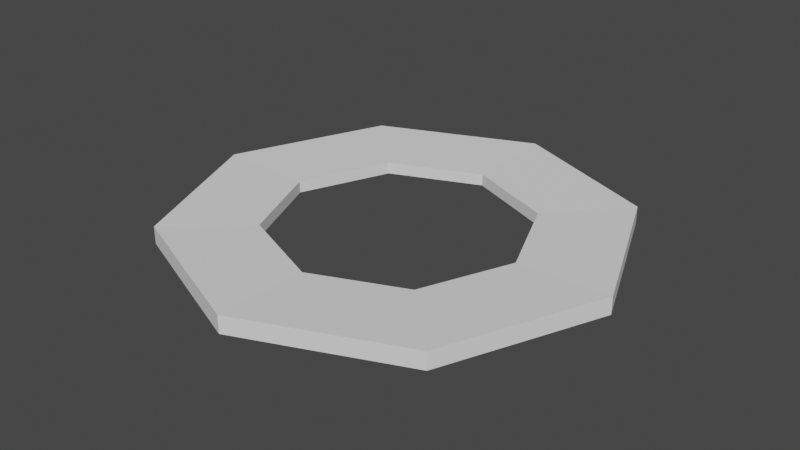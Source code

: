 # Source: outerring.blend  (saved by Blender 2.82.7; exported with 4.5.12 LTS)
import bpy
from mathutils import Matrix  # noqa: F401  (used for matrix-valued properties, if any)

bpy.ops.wm.read_factory_settings(use_empty=True)
scene = bpy.context.scene
scene.name = 'Scene'

# ---- collections
col_collection = bpy.data.collections.new('Collection'); scene.collection.children.link(col_collection)

# ---- world
world_world = bpy.data.worlds.new('World'); scene.world = world_world
world_world.use_nodes = True; world_world.node_tree.nodes.clear()
_N = world_world.node_tree.nodes; _L = world_world.node_tree.links
n0 = _N.new('ShaderNodeOutputWorld'); n0.name = 'World Output'; n0.location = (300, 300)
n1 = _N.new('ShaderNodeBackground'); n1.name = 'Background'; n1.location = (10, 300)
n1.inputs[0].default_value = (0.05088, 0.05088, 0.05088, 1.0)
_L.new(n1.outputs[0], n0.inputs[0])
n0.is_active_output = True
world_world.color = (0.05088, 0.05088, 0.05088)
world_world.use_sun_shadow = False
world_world.sun_shadow_jitter_overblur = 0.0

# ---- meshes
me_cylinder = bpy.data.meshes.new('Cylinder')
me_cylinder.from_pydata([(0.0, 0.8608, -1.0), (0.0, 0.8296, 1.0), (0.6087, 0.6087, -1.0), (0.5866, 0.5866, 1.0), (0.8608, -4.147e-08, -1.0), (0.8296, -4.096e-08, 1.0), (0.6087, -0.6087, -1.0), (0.5866, -0.5866, 1.0), (-7.62e-08, -0.8608, -1.0), (-7.368e-08, -0.8296, 1.0), (-0.6087, -0.6087, -1.0), (-0.5866, -0.5866, 1.0), (-0.8608, 1.192e-08, -1.0), (-0.8296, 1.192e-08, 1.0), (-0.6087, 0.6087, -1.0), (-0.5866, 0.5866, 1.0), (1.017, 1.017, 1.438), (-6.722e-05, 1.438, 1.438), (1.438, -0.0001624, 1.438), (1.017, -1.017, 1.438), (-6.734e-05, -1.438, 1.438), (-1.017, -1.017, 1.438), (-1.438, -0.0001623, 1.438), (-1.017, 1.017, 1.438), (0.5866, 0.5866, -0.9698), (0.0, 0.8296, -0.9698), (0.8296, -4.096e-08, -0.9698), (0.5866, -0.5866, -0.9698), (-7.368e-08, -0.8296, -0.9698), (-0.5866, -0.5866, -0.9698), (-0.8296, 1.192e-08, -0.9698), (-0.5866, 0.5866, -0.9698), (-6.722e-05, 1.438, -1.438), (1.017, 1.017, -1.438), (1.438, -0.0001624, -1.438), (1.017, -1.017, -1.438), (-6.734e-05, -1.438, -1.438), (-1.017, -1.017, -1.438), (-1.438, -0.0001623, -1.438), (-1.017, 1.017, -1.438), (-0.5086, 1.227, -1.438), (-0.5086, 1.227, 1.438), (-0.2933, 0.7081, 1.0), (-0.2933, 0.7081, -0.9698), (-0.3044, 0.7348, -1.0), (-1.224, 0.5169, -1.438), (-1.224, 0.5169, 1.438), (-0.7061, 0.2982, 1.0), (-0.7061, 0.2982, -0.9698), (-0.7327, 0.3095, -1.0), (-1.228, -0.5087, -1.438), (-1.228, -0.5087, 1.438), (-0.7081, -0.2933, 1.0), (-0.7081, -0.2933, -0.9698), (-0.7348, -0.3044, -1.0), (-0.5086, -1.228, -1.438), (-0.5086, -1.228, 1.438), (-0.2933, -0.7081, 1.0), (-0.2933, -0.7081, -0.9698), (-0.3044, -0.7348, -1.0), (0.5084, -1.228, -1.438), (0.5084, -1.228, 1.438), (0.2933, -0.7081, 1.0), (0.2933, -0.7081, -0.9698), (0.3044, -0.7348, -1.0), (1.228, -0.5087, -1.438), (1.228, -0.5087, 1.438), (0.7081, -0.2933, 1.0), (0.7081, -0.2933, -0.9698), (0.7348, -0.3044, -1.0), (1.228, 0.5083, -1.438), (1.228, 0.5083, 1.438), (0.7081, 0.2933, 1.0), (0.7081, 0.2933, -0.9698), (0.7348, 0.3044, -1.0), (0.5084, 1.227, -1.438), (0.5084, 1.227, 1.438), (0.2933, 0.7081, 1.0), (0.2933, 0.7081, -0.9698), (0.3044, 0.7348, -1.0), (0.2542, 1.333, 1.438), (0.1467, 0.7689, 1.0), (0.1467, 0.7689, -0.9698), (0.2542, 1.333, -1.438), (0.1522, 0.7978, -1.0), (0.7627, 1.122, -1.438), (0.4565, 0.6717, -1.0), (0.7627, 1.122, 1.438), (0.44, 0.6474, 1.0), (0.44, 0.6474, -0.9698), (-0.2543, 1.333, -1.438), (-0.1522, 0.7978, -1.0), (-0.2543, 1.333, 1.438), (-0.1467, 0.7689, 1.0), (-0.1467, 0.7689, -0.9698), (-0.7628, 1.122, 1.438), (-0.44, 0.6474, 1.0), (-0.44, 0.6474, -0.9698), (-0.7628, 1.122, -1.438), (-0.4565, 0.6717, -1.0), (-1.121, 0.7668, -1.438), (-0.6707, 0.4591, -1.0), (-1.121, 0.7668, 1.438), (-0.6463, 0.4424, 1.0), (-0.6463, 0.4424, -0.9698), (-1.331, 0.2583, 1.438), (-0.7678, 0.1491, 1.0), (-0.7678, 0.1491, -0.9698), (-1.331, 0.2583, -1.438), (-0.7968, 0.1547, -1.0), (-1.333, -0.2544, -1.438), (-0.7978, -0.1522, -1.0), (-1.333, -0.2544, 1.438), (-0.7689, -0.1467, 1.0), (-0.7689, -0.1467, -0.9698), (-1.122, -0.7629, 1.438), (-0.6474, -0.44, 1.0), (-0.6474, -0.44, -0.9698), (-1.122, -0.7629, -1.438), (-0.6717, -0.4565, -1.0), (-0.7628, -1.122, -1.438), (-0.4565, -0.6717, -1.0), (-0.7628, -1.122, 1.438), (-0.44, -0.6474, 1.0), (-0.44, -0.6474, -0.9698), (-0.2543, -1.333, 1.438), (-0.1467, -0.7689, 1.0), (-0.1467, -0.7689, -0.9698), (-0.2543, -1.333, -1.438), (-0.1522, -0.7978, -1.0), (0.2542, -1.333, -1.438), (0.1522, -0.7978, -1.0), (0.2542, -1.333, 1.438), (0.1467, -0.7689, 1.0), (0.1467, -0.7689, -0.9698), (0.7627, -1.122, 1.438), (0.44, -0.6474, 1.0), (0.44, -0.6474, -0.9698), (0.7627, -1.122, -1.438), (0.4565, -0.6717, -1.0), (1.122, -0.7629, -1.438), (0.6717, -0.4565, -1.0), (1.122, -0.7629, 1.438), (0.6474, -0.44, 1.0), (0.6474, -0.44, -0.9698), (1.333, -0.2544, 1.438), (0.7689, -0.1467, 1.0), (0.7689, -0.1467, -0.9698), (1.333, -0.2544, -1.438), (0.7978, -0.1522, -1.0), (1.333, 0.2541, -1.438), (0.7978, 0.1522, -1.0), (1.333, 0.2541, 1.438), (0.7689, 0.1467, 1.0), (0.7689, 0.1467, -0.9698), (1.122, 0.7626, 1.438), (0.6474, 0.44, 1.0), (0.6474, 0.44, -0.9698), (1.122, 0.7626, -1.438), (0.6717, 0.4565, -1.0), (-3.361e-05, 1.134, 1.219), (0.8018, 0.8017, 1.219), (1.134, -8.122e-05, 1.219), (0.8018, -0.8019, 1.219), (-3.371e-05, -1.134, 1.219), (-0.8018, -0.8019, 1.219), (-1.134, -8.116e-05, 1.219), (-0.8018, 0.8017, 1.219), (-0.4009, 0.9678, 1.219), (-0.9651, 0.4075, 1.219), (-0.9679, -0.401, 1.219), (-0.4009, -0.9679, 1.219), (0.4009, -0.9679, 1.219), (0.9678, -0.401, 1.219), (0.9678, 0.4008, 1.219), (0.4009, 0.9678, 1.219), (0.2004, 1.051, 1.219), (0.6013, 0.8848, 1.219), (-0.2005, 1.051, 1.219), (-0.6014, 0.8848, 1.219), (-0.8835, 0.6046, 1.219), (-1.05, 0.2037, 1.219), (-1.051, -0.2005, 1.219), (-0.8849, -0.6014, 1.219), (-0.6014, -0.8849, 1.219), (-0.2005, -1.051, 1.219), (0.2004, -1.051, 1.219), (0.6013, -0.8849, 1.219), (0.8848, -0.6014, 1.219), (1.051, -0.2005, 1.219), (1.051, 0.2004, 1.219), (0.8848, 0.6013, 1.219)], [], [(136, 7, 27, 137), (177, 161, 16, 87), (190, 162, 18, 152), (188, 163, 19, 142), (186, 164, 20, 132), (184, 165, 21, 122), (182, 166, 22, 112), (180, 167, 23, 102), (178, 160, 17, 92), (156, 3, 24, 157), (106, 13, 30, 107), (126, 9, 28, 127), (146, 5, 26, 147), (81, 1, 25, 82), (96, 15, 31, 97), (116, 11, 29, 117), (84, 0, 32, 83), (159, 2, 33, 158), (149, 4, 34, 148), (139, 6, 35, 138), (129, 8, 36, 128), (119, 10, 37, 118), (109, 12, 38, 108), (99, 14, 39, 98), (91, 44, 40, 90), (93, 42, 43, 94), (179, 168, 41, 95), (101, 49, 45, 100), (103, 47, 48, 104), (181, 169, 46, 105), (111, 54, 50, 110), (113, 52, 53, 114), (183, 170, 51, 115), (121, 59, 55, 120), (123, 57, 58, 124), (185, 171, 56, 125), (131, 64, 60, 130), (187, 172, 61, 135), (133, 62, 63, 134), (141, 69, 65, 140), (143, 67, 68, 144), (189, 173, 66, 145), (151, 74, 70, 150), (153, 72, 73, 154), (191, 174, 71, 155), (86, 79, 75, 85), (88, 77, 78, 89), (176, 175, 76, 80), (160, 176, 80, 17), (79, 84, 83, 75), (77, 81, 82, 78), (3, 88, 89, 24), (2, 86, 85, 33), (175, 177, 87, 76), (1, 93, 94, 25), (0, 91, 90, 32), (168, 178, 92, 41), (167, 179, 95, 23), (44, 99, 98, 40), (42, 96, 97, 43), (15, 103, 104, 31), (14, 101, 100, 39), (169, 180, 102, 46), (166, 181, 105, 22), (49, 109, 108, 45), (47, 106, 107, 48), (13, 113, 114, 30), (12, 111, 110, 38), (170, 182, 112, 51), (165, 183, 115, 21), (54, 119, 118, 50), (52, 116, 117, 53), (11, 123, 124, 29), (10, 121, 120, 37), (171, 184, 122, 56), (164, 185, 125, 20), (59, 129, 128, 55), (57, 126, 127, 58), (9, 133, 134, 28), (8, 131, 130, 36), (172, 186, 132, 61), (163, 187, 135, 19), (64, 139, 138, 60), (62, 136, 137, 63), (7, 143, 144, 27), (6, 141, 140, 35), (173, 188, 142, 66), (162, 189, 145, 18), (69, 149, 148, 65), (67, 146, 147, 68), (5, 153, 154, 26), (4, 151, 150, 34), (174, 190, 152, 71), (161, 191, 155, 16), (74, 159, 158, 70), (72, 156, 157, 73), (87, 16, 33, 85), (152, 18, 34, 150), (142, 19, 35, 140), (132, 20, 36, 130), (122, 21, 37, 120), (112, 22, 38, 110), (102, 23, 39, 100), (92, 17, 32, 90), (95, 41, 40, 98), (105, 46, 45, 108), (115, 51, 50, 118), (125, 56, 55, 128), (135, 61, 60, 138), (145, 66, 65, 148), (155, 71, 70, 158), (80, 76, 75, 83), (17, 80, 83, 32), (76, 87, 85, 75), (41, 92, 90, 40), (23, 95, 98, 39), (46, 102, 100, 45), (22, 105, 108, 38), (51, 112, 110, 50), (21, 115, 118, 37), (56, 122, 120, 55), (20, 125, 128, 36), (61, 132, 130, 60), (19, 135, 138, 35), (66, 142, 140, 65), (18, 145, 148, 34), (71, 152, 150, 70), (16, 155, 158, 33), (149, 69, 68, 147), (144, 68, 69, 141), (141, 6, 27, 144), (137, 27, 6, 139), (139, 64, 63, 137), (134, 63, 64, 131), (131, 8, 28, 134), (127, 28, 8, 129), (129, 59, 58, 127), (124, 58, 59, 121), (121, 10, 29, 124), (117, 29, 10, 119), (119, 54, 53, 117), (114, 53, 54, 111), (111, 12, 30, 114), (107, 30, 12, 109), (109, 49, 48, 107), (104, 48, 49, 101), (101, 14, 31, 104), (97, 31, 14, 99), (99, 44, 43, 97), (94, 43, 44, 91), (91, 0, 25, 94), (82, 25, 0, 84), (84, 79, 78, 82), (89, 78, 79, 86), (86, 2, 24, 89), (157, 24, 2, 159), (159, 74, 73, 157), (154, 73, 74, 151), (151, 4, 26, 154), (147, 26, 4, 149), (3, 156, 191, 161), (72, 153, 190, 174), (5, 146, 189, 162), (67, 143, 188, 173), (7, 136, 187, 163), (62, 133, 186, 172), (9, 126, 185, 164), (57, 123, 184, 171), (11, 116, 183, 165), (52, 113, 182, 170), (13, 106, 181, 166), (47, 103, 180, 169), (15, 96, 179, 167), (42, 93, 178, 168), (77, 88, 177, 175), (1, 81, 176, 160), (81, 77, 175, 176), (156, 72, 174, 191), (146, 67, 173, 189), (136, 62, 172, 187), (126, 57, 171, 185), (116, 52, 170, 183), (106, 47, 169, 181), (96, 42, 168, 179), (93, 1, 160, 178), (103, 15, 167, 180), (113, 13, 166, 182), (123, 11, 165, 184), (133, 9, 164, 186), (143, 7, 163, 188), (153, 5, 162, 190), (88, 3, 161, 177)])
_uv = me_cylinder.uv_layers.new(name='UVMap')
_uv.uv.foreach_set('vector', [0.3556, 0.09463, 0.3908, 0.1092, 0.3908, 0.1092, 0.3556, 0.09463, 0.3664, 0.4213, 0.4052, 0.4052, 0.4197, 0.4197, 0.3773, 0.4373, 0.4535, 0.2888, 0.4696, 0.25, 0.49, 0.25, 0.4724, 0.2924, 0.4213, 0.1336, 0.4052, 0.09475, 0.4197, 0.08029, 0.4373, 0.1227, 0.2888, 0.04652, 0.25, 0.03045, 0.25, 0.01, 0.2924, 0.02757, 0.1336, 0.07868, 0.09475, 0.09475, 0.08029, 0.08029, 0.1227, 0.06272, 0.04652, 0.2112, 0.03045, 0.25, 0.01, 0.25, 0.02757, 0.2076, 0.07895, 0.3671, 0.09475, 0.4052, 0.08029, 0.4197, 0.06302, 0.378, 0.2112, 0.4535, 0.25, 0.4696, 0.25, 0.49, 0.2076, 0.4724, 0.4054, 0.3556, 0.3908, 0.3908, 0.3908, 0.3908, 0.4054, 0.3556, 0.06572, 0.2858, 0.0509, 0.25, 0.0509, 0.25, 0.06572, 0.2858, 0.2148, 0.06547, 0.25, 0.0509, 0.25, 0.0509, 0.2148, 0.06547, 0.4345, 0.2148, 0.4491, 0.25, 0.4491, 0.25, 0.4345, 0.2148, 0.2852, 0.4345, 0.25, 0.4491, 0.25, 0.4491, 0.2852, 0.4345, 0.1444, 0.4054, 0.1092, 0.3908, 0.1092, 0.3908, 0.1444, 0.4054, 0.09463, 0.1444, 0.1092, 0.1092, 0.1092, 0.1092, 0.09463, 0.1444, 0.7865, 0.4415, 0.75, 0.4566, 0.75, 0.49, 0.7924, 0.4724, 0.9112, 0.3596, 0.8961, 0.3961, 0.9197, 0.4197, 0.9373, 0.3773, 0.9415, 0.2135, 0.9566, 0.25, 0.99, 0.25, 0.9724, 0.2076, 0.8596, 0.08878, 0.8961, 0.1039, 0.9197, 0.08029, 0.8773, 0.06272, 0.7135, 0.05853, 0.75, 0.0434, 0.75, 0.01, 0.7076, 0.02757, 0.5888, 0.1404, 0.6039, 0.1039, 0.5803, 0.08029, 0.5627, 0.1227, 0.5588, 0.2871, 0.5434, 0.25, 0.51, 0.25, 0.5279, 0.2931, 0.6404, 0.4112, 0.6039, 0.3961, 0.5803, 0.4197, 0.6227, 0.4373, 0.7135, 0.4415, 0.677, 0.4263, 0.6651, 0.4549, 0.7076, 0.4724, 0.2148, 0.4345, 0.1796, 0.4199, 0.1796, 0.4199, 0.2148, 0.4345, 0.1336, 0.4213, 0.1724, 0.4374, 0.1651, 0.4549, 0.1227, 0.4373, 0.589, 0.3602, 0.5742, 0.3243, 0.5457, 0.3363, 0.563, 0.378, 0.09488, 0.3562, 0.08054, 0.3216, 0.08054, 0.3216, 0.09488, 0.3562, 0.04679, 0.2895, 0.06314, 0.3289, 0.04574, 0.3363, 0.02787, 0.2931, 0.5585, 0.2135, 0.5737, 0.177, 0.5451, 0.1651, 0.5276, 0.2076, 0.06547, 0.2148, 0.08005, 0.1796, 0.08005, 0.1796, 0.06547, 0.2148, 0.07868, 0.1336, 0.0626, 0.1724, 0.04515, 0.1651, 0.06272, 0.1227, 0.6404, 0.08878, 0.677, 0.07365, 0.6651, 0.04515, 0.6227, 0.06272, 0.1444, 0.09463, 0.1796, 0.08005, 0.1796, 0.08005, 0.1444, 0.09463, 0.2112, 0.04652, 0.1724, 0.0626, 0.1651, 0.04515, 0.2076, 0.02757, 0.7865, 0.05853, 0.823, 0.07365, 0.8349, 0.04515, 0.7924, 0.02757, 0.3664, 0.07868, 0.3276, 0.0626, 0.3349, 0.04515, 0.3773, 0.06272, 0.2852, 0.06547, 0.3204, 0.08005, 0.3204, 0.08005, 0.2852, 0.06547, 0.9112, 0.1404, 0.9263, 0.177, 0.9549, 0.1651, 0.9373, 0.1227, 0.4054, 0.1444, 0.4199, 0.1796, 0.4199, 0.1796, 0.4054, 0.1444, 0.4535, 0.2112, 0.4374, 0.1724, 0.4549, 0.1651, 0.4724, 0.2076, 0.9415, 0.2865, 0.9263, 0.323, 0.9549, 0.3349, 0.9724, 0.2924, 0.4345, 0.2852, 0.4199, 0.3204, 0.4199, 0.3204, 0.4345, 0.2852, 0.4213, 0.3664, 0.4374, 0.3276, 0.4549, 0.3349, 0.4373, 0.3773, 0.8596, 0.4112, 0.823, 0.4263, 0.8349, 0.4549, 0.8773, 0.4373, 0.3556, 0.4054, 0.3204, 0.4199, 0.3204, 0.4199, 0.3556, 0.4054, 0.2888, 0.4535, 0.3276, 0.4374, 0.3349, 0.4549, 0.2924, 0.4724, 0.25, 0.4696, 0.2888, 0.4535, 0.2924, 0.4724, 0.25, 0.49, 0.823, 0.4263, 0.7865, 0.4415, 0.7924, 0.4724, 0.8349, 0.4549, 0.3204, 0.4199, 0.2852, 0.4345, 0.2852, 0.4345, 0.3204, 0.4199, 0.3908, 0.3908, 0.3556, 0.4054, 0.3556, 0.4054, 0.3908, 0.3908, 0.8961, 0.3961, 0.8596, 0.4112, 0.8773, 0.4373, 0.9197, 0.4197, 0.3276, 0.4374, 0.3664, 0.4213, 0.3773, 0.4373, 0.3349, 0.4549, 0.25, 0.4491, 0.2148, 0.4345, 0.2148, 0.4345, 0.25, 0.4491, 0.75, 0.4566, 0.7135, 0.4415, 0.7076, 0.4724, 0.75, 0.49, 0.1724, 0.4374, 0.2112, 0.4535, 0.2076, 0.4724, 0.1651, 0.4549, 0.09475, 0.4052, 0.1336, 0.4213, 0.1227, 0.4373, 0.08029, 0.4197, 0.677, 0.4263, 0.6404, 0.4112, 0.6227, 0.4373, 0.6651, 0.4549, 0.1796, 0.4199, 0.1444, 0.4054, 0.1444, 0.4054, 0.1796, 0.4199, 0.1092, 0.3908, 0.09488, 0.3562, 0.09488, 0.3562, 0.1092, 0.3908, 0.6039, 0.3961, 0.589, 0.3602, 0.563, 0.378, 0.5803, 0.4197, 0.06314, 0.3289, 0.07895, 0.3671, 0.06302, 0.378, 0.04574, 0.3363, 0.03045, 0.25, 0.04679, 0.2895, 0.02787, 0.2931, 0.01, 0.25, 0.5742, 0.3243, 0.5588, 0.2871, 0.5279, 0.2931, 0.5457, 0.3363, 0.08054, 0.3216, 0.06572, 0.2858, 0.06572, 0.2858, 0.08054, 0.3216, 0.0509, 0.25, 0.06547, 0.2148, 0.06547, 0.2148, 0.0509, 0.25, 0.5434, 0.25, 0.5585, 0.2135, 0.5276, 0.2076, 0.51, 0.25, 0.0626, 0.1724, 0.04652, 0.2112, 0.02757, 0.2076, 0.04515, 0.1651, 0.09475, 0.09475, 0.07868, 0.1336, 0.06272, 0.1227, 0.08029, 0.08029, 0.5737, 0.177, 0.5888, 0.1404, 0.5627, 0.1227, 0.5451, 0.1651, 0.08005, 0.1796, 0.09463, 0.1444, 0.09463, 0.1444, 0.08005, 0.1796, 0.1092, 0.1092, 0.1444, 0.09463, 0.1444, 0.09463, 0.1092, 0.1092, 0.6039, 0.1039, 0.6404, 0.08878, 0.6227, 0.06272, 0.5803, 0.08029, 0.1724, 0.0626, 0.1336, 0.07868, 0.1227, 0.06272, 0.1651, 0.04515, 0.25, 0.03045, 0.2112, 0.04652, 0.2076, 0.02757, 0.25, 0.01, 0.677, 0.07365, 0.7135, 0.05853, 0.7076, 0.02757, 0.6651, 0.04515, 0.1796, 0.08005, 0.2148, 0.06547, 0.2148, 0.06547, 0.1796, 0.08005, 0.25, 0.0509, 0.2852, 0.06547, 0.2852, 0.06547, 0.25, 0.0509, 0.75, 0.0434, 0.7865, 0.05853, 0.7924, 0.02757, 0.75, 0.01, 0.3276, 0.0626, 0.2888, 0.04652, 0.2924, 0.02757, 0.3349, 0.04515, 0.4052, 0.09475, 0.3664, 0.07868, 0.3773, 0.06272, 0.4197, 0.08029, 0.823, 0.07365, 0.8596, 0.08878, 0.8773, 0.06272, 0.8349, 0.04515, 0.3204, 0.08005, 0.3556, 0.09463, 0.3556, 0.09463, 0.3204, 0.08005, 0.3908, 0.1092, 0.4054, 0.1444, 0.4054, 0.1444, 0.3908, 0.1092, 0.8961, 0.1039, 0.9112, 0.1404, 0.9373, 0.1227, 0.9197, 0.08029, 0.4374, 0.1724, 0.4213, 0.1336, 0.4373, 0.1227, 0.4549, 0.1651, 0.4696, 0.25, 0.4535, 0.2112, 0.4724, 0.2076, 0.49, 0.25, 0.9263, 0.177, 0.9415, 0.2135, 0.9724, 0.2076, 0.9549, 0.1651, 0.4199, 0.1796, 0.4345, 0.2148, 0.4345, 0.2148, 0.4199, 0.1796, 0.4491, 0.25, 0.4345, 0.2852, 0.4345, 0.2852, 0.4491, 0.25, 0.9566, 0.25, 0.9415, 0.2865, 0.9724, 0.2924, 0.99, 0.25, 0.4374, 0.3276, 0.4535, 0.2888, 0.4724, 0.2924, 0.4549, 0.3349, 0.4052, 0.4052, 0.4213, 0.3664, 0.4373, 0.3773, 0.4197, 0.4197, 0.9263, 0.323, 0.9112, 0.3596, 0.9373, 0.3773, 0.9549, 0.3349, 0.4199, 0.3204, 0.4054, 0.3556, 0.4054, 0.3556, 0.4199, 0.3204, 0.9062, 1.0, 0.875, 1.0, 0.875, 0.5, 0.9062, 0.5, 0.7812, 1.0, 0.75, 1.0, 0.75, 0.5, 0.7812, 0.5, 0.6562, 1.0, 0.625, 1.0, 0.625, 0.5, 0.6562, 0.5, 0.5312, 1.0, 0.5, 1.0, 0.5, 0.5, 0.5312, 0.5, 0.4062, 1.0, 0.375, 1.0, 0.375, 0.5, 0.4062, 0.5, 0.2812, 1.0, 0.25, 1.0, 0.25, 0.5, 0.2812, 0.5, 0.1557, 1.0, 0.125, 1.0, 0.125, 0.5, 0.1557, 0.5, 0.03125, 1.0, 0.0, 1.0, 0.0, 0.5, 0.03125, 0.5, 0.09375, 1.0, 0.0625, 1.0, 0.0625, 0.5, 0.09375, 0.5, 0.2182, 1.0, 0.1865, 1.0, 0.1865, 0.5, 0.2182, 0.5, 0.3438, 1.0, 0.3125, 1.0, 0.3125, 0.5, 0.3438, 0.5, 0.4688, 1.0, 0.4375, 1.0, 0.4375, 0.5, 0.4688, 0.5, 0.5938, 1.0, 0.5625, 1.0, 0.5625, 0.5, 0.5938, 0.5, 0.7188, 1.0, 0.6875, 1.0, 0.6875, 0.5, 0.7188, 0.5, 0.8438, 1.0, 0.8125, 1.0, 0.8125, 0.5, 0.8438, 0.5, 0.9688, 1.0, 0.9375, 1.0, 0.9375, 0.5, 0.9688, 0.5, 1.0, 1.0, 0.9688, 1.0, 0.9688, 0.5, 1.0, 0.5, 0.9375, 1.0, 0.9062, 1.0, 0.9062, 0.5, 0.9375, 0.5, 0.0625, 1.0, 0.03125, 1.0, 0.03125, 0.5, 0.0625, 0.5, 0.125, 1.0, 0.09375, 1.0, 0.09375, 0.5, 0.125, 0.5, 0.1865, 1.0, 0.1557, 1.0, 0.1557, 0.5, 0.1865, 0.5, 0.25, 1.0, 0.2182, 1.0, 0.2182, 0.5, 0.25, 0.5, 0.3125, 1.0, 0.2812, 1.0, 0.2812, 0.5, 0.3125, 0.5, 0.375, 1.0, 0.3438, 1.0, 0.3438, 0.5, 0.375, 0.5, 0.4375, 1.0, 0.4062, 1.0, 0.4062, 0.5, 0.4375, 0.5, 0.5, 1.0, 0.4688, 1.0, 0.4688, 0.5, 0.5, 0.5, 0.5625, 1.0, 0.5312, 1.0, 0.5312, 0.5, 0.5625, 0.5, 0.625, 1.0, 0.5938, 1.0, 0.5938, 0.5, 0.625, 0.5, 0.6875, 1.0, 0.6562, 1.0, 0.6562, 0.5, 0.6875, 0.5, 0.75, 1.0, 0.7188, 1.0, 0.7188, 0.5, 0.75, 0.5, 0.8125, 1.0, 0.7812, 1.0, 0.7812, 0.5, 0.8125, 0.5, 0.875, 1.0, 0.8438, 1.0, 0.8438, 0.5, 0.875, 0.5, 0.9415, 0.2135, 0.9263, 0.177, 0.4199, 0.1796, 0.4345, 0.2148, 0.4054, 0.1444, 0.4199, 0.1796, 0.9263, 0.177, 0.9112, 0.1404, 0.9112, 0.1404, 0.8961, 0.1039, 0.3908, 0.1092, 0.4054, 0.1444, 0.3556, 0.09463, 0.3908, 0.1092, 0.8961, 0.1039, 0.8596, 0.08878, 0.8596, 0.08878, 0.823, 0.07365, 0.3204, 0.08005, 0.3556, 0.09463, 0.2852, 0.06547, 0.3204, 0.08005, 0.823, 0.07365, 0.7865, 0.05853, 0.7865, 0.05853, 0.75, 0.0434, 0.25, 0.0509, 0.2852, 0.06547, 0.2148, 0.06547, 0.25, 0.0509, 0.75, 0.0434, 0.7135, 0.05853, 0.7135, 0.05853, 0.677, 0.07365, 0.1796, 0.08005, 0.2148, 0.06547, 0.1444, 0.09463, 0.1796, 0.08005, 0.677, 0.07365, 0.6404, 0.08878, 0.6404, 0.08878, 0.6039, 0.1039, 0.1092, 0.1092, 0.1444, 0.09463, 0.09463, 0.1444, 0.1092, 0.1092, 0.6039, 0.1039, 0.5888, 0.1404, 0.5888, 0.1404, 0.5737, 0.177, 0.08005, 0.1796, 0.09463, 0.1444, 0.06547, 0.2148, 0.08005, 0.1796, 0.5737, 0.177, 0.5585, 0.2135, 0.5585, 0.2135, 0.5434, 0.25, 0.0509, 0.25, 0.06547, 0.2148, 0.06572, 0.2858, 0.0509, 0.25, 0.5434, 0.25, 0.5588, 0.2871, 0.5588, 0.2871, 0.5742, 0.3243, 0.08054, 0.3216, 0.06572, 0.2858, 0.09488, 0.3562, 0.08054, 0.3216, 0.5742, 0.3243, 0.589, 0.3602, 0.589, 0.3602, 0.6039, 0.3961, 0.1092, 0.3908, 0.09488, 0.3562, 0.1444, 0.4054, 0.1092, 0.3908, 0.6039, 0.3961, 0.6404, 0.4112, 0.6404, 0.4112, 0.677, 0.4263, 0.1796, 0.4199, 0.1444, 0.4054, 0.2148, 0.4345, 0.1796, 0.4199, 0.677, 0.4263, 0.7135, 0.4415, 0.7135, 0.4415, 0.75, 0.4566, 0.25, 0.4491, 0.2148, 0.4345, 0.2852, 0.4345, 0.25, 0.4491, 0.75, 0.4566, 0.7865, 0.4415, 0.7865, 0.4415, 0.823, 0.4263, 0.3204, 0.4199, 0.2852, 0.4345, 0.3556, 0.4054, 0.3204, 0.4199, 0.823, 0.4263, 0.8596, 0.4112, 0.8596, 0.4112, 0.8961, 0.3961, 0.3908, 0.3908, 0.3556, 0.4054, 0.4054, 0.3556, 0.3908, 0.3908, 0.8961, 0.3961, 0.9112, 0.3596, 0.9112, 0.3596, 0.9263, 0.323, 0.4199, 0.3204, 0.4054, 0.3556, 0.4345, 0.2852, 0.4199, 0.3204, 0.9263, 0.323, 0.9415, 0.2865, 0.9415, 0.2865, 0.9566, 0.25, 0.4491, 0.25, 0.4345, 0.2852, 0.4345, 0.2148, 0.4491, 0.25, 0.9566, 0.25, 0.9415, 0.2135, 0.3908, 0.3908, 0.4054, 0.3556, 0.4213, 0.3664, 0.4052, 0.4052, 0.4199, 0.3204, 0.4345, 0.2852, 0.4535, 0.2888, 0.4374, 0.3276, 0.4491, 0.25, 0.4345, 0.2148, 0.4535, 0.2112, 0.4696, 0.25, 0.4199, 0.1796, 0.4054, 0.1444, 0.4213, 0.1336, 0.4374, 0.1724, 0.3908, 0.1092, 0.3556, 0.09463, 0.3664, 0.07868, 0.4052, 0.09475, 0.3204, 0.08005, 0.2852, 0.06547, 0.2888, 0.04652, 0.3276, 0.0626, 0.25, 0.0509, 0.2148, 0.06547, 0.2112, 0.04652, 0.25, 0.03045, 0.1796, 0.08005, 0.1444, 0.09463, 0.1336, 0.07868, 0.1724, 0.0626, 0.1092, 0.1092, 0.09463, 0.1444, 0.07868, 0.1336, 0.09475, 0.09475, 0.08005, 0.1796, 0.06547, 0.2148, 0.04652, 0.2112, 0.0626, 0.1724, 0.0509, 0.25, 0.06572, 0.2858, 0.04679, 0.2895, 0.03045, 0.25, 0.08054, 0.3216, 0.09488, 0.3562, 0.07895, 0.3671, 0.06314, 0.3289, 0.1092, 0.3908, 0.1444, 0.4054, 0.1336, 0.4213, 0.09475, 0.4052, 0.1796, 0.4199, 0.2148, 0.4345, 0.2112, 0.4535, 0.1724, 0.4374, 0.3204, 0.4199, 0.3556, 0.4054, 0.3664, 0.4213, 0.3276, 0.4374, 0.25, 0.4491, 0.2852, 0.4345, 0.2888, 0.4535, 0.25, 0.4696, 0.2852, 0.4345, 0.3204, 0.4199, 0.3276, 0.4374, 0.2888, 0.4535, 0.4054, 0.3556, 0.4199, 0.3204, 0.4374, 0.3276, 0.4213, 0.3664, 0.4345, 0.2148, 0.4199, 0.1796, 0.4374, 0.1724, 0.4535, 0.2112, 0.3556, 0.09463, 0.3204, 0.08005, 0.3276, 0.0626, 0.3664, 0.07868, 0.2148, 0.06547, 0.1796, 0.08005, 0.1724, 0.0626, 0.2112, 0.04652, 0.09463, 0.1444, 0.08005, 0.1796, 0.0626, 0.1724, 0.07868, 0.1336, 0.06572, 0.2858, 0.08054, 0.3216, 0.06314, 0.3289, 0.04679, 0.2895, 0.1444, 0.4054, 0.1796, 0.4199, 0.1724, 0.4374, 0.1336, 0.4213, 0.2148, 0.4345, 0.25, 0.4491, 0.25, 0.4696, 0.2112, 0.4535, 0.09488, 0.3562, 0.1092, 0.3908, 0.09475, 0.4052, 0.07895, 0.3671, 0.06547, 0.2148, 0.0509, 0.25, 0.03045, 0.25, 0.04652, 0.2112, 0.1444, 0.09463, 0.1092, 0.1092, 0.09475, 0.09475, 0.1336, 0.07868, 0.2852, 0.06547, 0.25, 0.0509, 0.25, 0.03045, 0.2888, 0.04652, 0.4054, 0.1444, 0.3908, 0.1092, 0.4052, 0.09475, 0.4213, 0.1336, 0.4345, 0.2852, 0.4491, 0.25, 0.4696, 0.25, 0.4535, 0.2888, 0.3556, 0.4054, 0.3908, 0.3908, 0.4052, 0.4052, 0.3664, 0.4213])
me_cylinder.use_remesh_fix_poles = True
me_cylinder.use_remesh_preserve_attributes = False
me_cylinder.use_mirror_vertex_groups = False
me_cylinder.update()

# ---- objects
ob_cylinder = bpy.data.objects.new('Cylinder', me_cylinder)

# ---- transforms, parenting, visibility, modifiers, constraints
ob_cylinder.location = (0.0, 0.0, -0.6709)
ob_cylinder.scale = (1.194, 1.194, 0.04686)
ob_cylinder.lineart.crease_threshold = 0.0

# ---- collection membership
col_collection.objects.link(ob_cylinder)

# ---- scene / render settings (as saved in the file)
scene.frame_start = 1; scene.frame_end = 250; scene.frame_set(1)
scene.render.engine = 'BLENDER_EEVEE_NEXT'
scene.cycles.use_denoising = False
scene.cycles.samples = 128
scene.cycles.sampling_pattern = 'TABULATED_SOBOL'
scene.cycles.use_adaptive_sampling = False
scene.cycles.use_light_tree = False
scene.view_settings.view_transform = 'Filmic'
bpy.context.view_layer.update()

# ---- added for rendering (the .blend has no active camera and no usable light): camera, sun
cam_auto = bpy.data.cameras.new('AutoCamera')
cam_auto.lens = 50.0
cam_auto.sensor_width = 36.0
cam_auto.clip_end = 1000.0
ob_auto_camera = bpy.data.objects.new('AutoCamera', cam_auto)
scene.collection.objects.link(ob_auto_camera)
ob_auto_camera.location = (4.49565, -5.39507, 2.92569)
ob_auto_camera.rotation_euler = (1.09748, -7.21219e-08, 0.694738)
scene.camera = ob_auto_camera
light_auto_sun = bpy.data.lights.new('AutoSun', 'SUN')
light_auto_sun.energy = 3.0
light_auto_sun.angle = 0.0523599
ob_auto_sun = bpy.data.objects.new('AutoSun', light_auto_sun)
scene.collection.objects.link(ob_auto_sun)
ob_auto_sun.rotation_euler = (0.872665, 0.174533, 0.523599)
bpy.context.view_layer.update()
